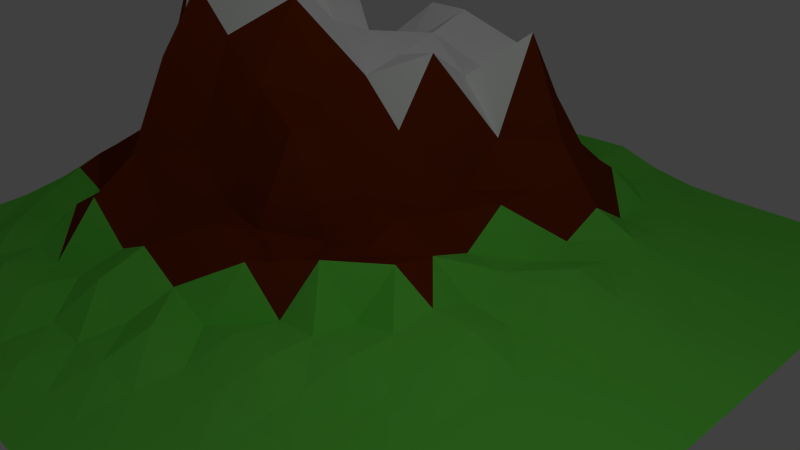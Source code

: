 # Source: mountain.blend  (saved by Blender 2.74.0; exported with 4.5.12 LTS)
import bpy
from mathutils import Matrix  # noqa: F401  (used for matrix-valued properties, if any)

bpy.ops.wm.read_factory_settings(use_empty=True)
scene = bpy.context.scene
scene.name = 'Scene'

# ---- collections
col_collection_1 = bpy.data.collections.new('Collection 1'); scene.collection.children.link(col_collection_1)

# ---- materials (node trees are filled in below, after node groups)
mat_brown = bpy.data.materials.new('Brown')
mat_brown.alpha_threshold = 0.0
mat_brown.use_transparent_shadow = False
mat_brown.diffuse_color = (0.08353, 0.05974, 0.006984, 1.0)
mat_brown.roughness = 0.5
mat_brown.specular_intensity = 0.0
mat_leaves = bpy.data.materials.new('Leaves')
mat_leaves.alpha_threshold = 0.0
mat_leaves.use_transparent_shadow = False
mat_leaves.diffuse_color = (0.000281, 0.1376, 0.007996, 1.0)
mat_leaves.roughness = 0.5
mat_leaves.specular_intensity = 0.0
mat_green = bpy.data.materials.new('Green')
mat_green.alpha_threshold = 0.0
mat_green.use_transparent_shadow = False
mat_green.diffuse_color = (0.1676, 0.8, 0.08021, 1.0)
mat_green.roughness = 0.5
mat_green.specular_intensity = 0.0
mat_green.line_color = (0.0, 0.0, 0.0, 1.0)
mat_stone = bpy.data.materials.new('Stone')
mat_stone.alpha_threshold = 0.0
mat_stone.use_transparent_shadow = False
mat_stone.diffuse_color = (0.1902, 0.02928, 0.004136, 1.0)
mat_stone.roughness = 0.5
mat_stone.specular_intensity = 0.0
mat_snow = bpy.data.materials.new('Snow')
mat_snow.alpha_threshold = 0.0
mat_snow.use_transparent_shadow = False
mat_snow.diffuse_color = (1.0, 1.0, 1.0, 1.0)
mat_snow.roughness = 0.5
mat_snow.specular_intensity = 0.0

# ---- material node trees

# ---- world
world_world = bpy.data.worlds.new('World'); scene.world = world_world
world_world.color = (0.05088, 0.05088, 0.05088)
world_world.use_sun_shadow = False
world_world.sun_shadow_jitter_overblur = 0.0
world_world.cycles.sampling_method = 'MANUAL'
world_world.cycles.sample_map_resolution = 256

# ---- cameras
cam_camera = bpy.data.cameras.new('Camera')
cam_camera.clip_end = 100.0
cam_camera.lens = 35.0
cam_camera.sensor_width = 32.0
cam_camera.sensor_height = 18.0
cam_camera.ortho_scale = 7.314
cam_camera.dof.focus_distance = 0.0
cam_camera.dof.aperture_fstop = 128.0

# ---- lights
light_lamp = bpy.data.lights.new('Lamp', 'POINT')
light_lamp.transmission_factor = 0.0
light_lamp.cutoff_distance = 30.0
light_lamp.energy = 100.0
light_lamp.shadow_buffer_clip_start = 1.001
light_lamp.shadow_soft_size = 0.1
light_lamp.shadow_maximum_resolution = 0.006
light_lamp.use_absolute_resolution = True
light_lamp.cycles.use_multiple_importance_sampling = False

# ---- meshes
me_cylinder_001 = bpy.data.meshes.new('Cylinder.001')
me_cylinder_001.from_pydata([(-0.5014, 0.4055, -0.3301), (-0.5014, 0.2076, 2.154), (-0.2179, 0.2418, -0.3301), (-0.3893, 0.1429, 2.154), (-0.2179, -0.08553, -0.3301), (-0.3893, 0.01342, 2.154), (-0.5014, -0.2492, -0.3301), (-0.5014, -0.0513, 2.154), (-0.7849, -0.08553, -0.3301), (-0.6135, 0.01342, 2.154), (-0.7849, 0.2418, -0.3301), (-0.6135, 0.1429, 2.154), (0.07306, -0.7744, 1.935), (0.397, 0.5223, 1.981), (-1.359, -0.2566, 2.819), (-1.038, 0.7423, 2.819), (0.4818, -0.1457, 2.533), (-0.828, 0.02257, 3.299), (-0.3329, 0.152, 1.235), (-0.85, -0.2237, 1.338), (-0.7849, 0.8655, 1.659), (-1.55, 0.02257, 2.131), (-0.952, -0.9155, 1.981), (-0.8336, 1.015, 2.242), (-0.2483, -0.7861, 2.967), (0.1939, 0.2688, 3.027), (-0.2758, 0.7466, 2.996)], [], [(0, 1, 3, 2), (2, 3, 5, 4), (4, 5, 7, 6), (6, 7, 9, 8), (3, 1, 11, 9, 7, 5), (10, 11, 1, 0), (8, 9, 11, 10), (0, 2, 4, 6, 8, 10), (12, 18, 13), (12, 13, 16), (14, 24, 17), (15, 14, 17), (25, 26, 17), (26, 15, 17), (24, 25, 17), (24, 16, 25), (13, 25, 16), (13, 26, 25), (23, 15, 26), (21, 14, 15), (22, 24, 14), (12, 16, 24), (13, 23, 26), (13, 20, 23), (23, 21, 15), (23, 20, 21), (21, 22, 14), (22, 12, 24), (18, 20, 13), (18, 19, 20), (19, 21, 20), (19, 22, 21), (19, 12, 22), (19, 18, 12)])
me_cylinder_001.polygons.foreach_set('material_index', [0, 0, 0, 0, 0, 0, 0, 0, 1, 1, 1, 1, 1, 1, 1, 1, 1, 1, 1, 1, 1, 1, 1, 1, 1, 1, 1, 1, 1, 1, 1, 1, 1, 1])
me_cylinder_001.materials.append(mat_brown)
me_cylinder_001.materials.append(mat_leaves)
me_cylinder_001.use_remesh_preserve_volume = False
me_cylinder_001.use_remesh_preserve_attributes = False
me_cylinder_001.use_mirror_vertex_groups = False
me_cylinder_001.update()
me_cube = bpy.data.meshes.new('Cube')
me_cube.from_pydata([(4.764, 4.682, 0.04274), (-4.814, 4.682, 0.04274), (4.764, -4.896, 0.04274), (-4.814, -4.896, 0.04274), (-0.02542, 4.682, 0.3376), (4.764, -0.1073, 0.04274), (-0.02542, -4.896, 0.04274), (-4.814, -0.1073, 0.8211), (-0.02542, -0.1073, 0.8102), (-2.42, 4.682, 0.1445), (4.764, 2.287, 0.04274), (2.369, -4.896, 0.04274), (-4.814, -2.502, 0.08824), (2.369, 4.682, 0.04274), (4.764, -2.502, 0.04274), (-2.42, -4.896, 0.04596), (-4.814, 2.287, 0.3734), (-0.02542, 2.287, 1.866), (-0.02542, -2.502, 0.04514), (-2.42, -0.1073, 3.87), (2.369, -0.1073, 0.04507), (2.369, -2.502, 0.04274), (-2.42, -2.502, 0.821), (-2.42, 2.287, 1.691), (2.369, 2.287, 0.2511), (-3.617, 4.682, 0.1652), (4.764, 3.484, 0.04274), (3.566, -4.896, 0.04274), (-4.814, -3.699, 0.04274), (1.172, 4.682, 0.1661), (4.764, -1.305, 0.04274), (-1.223, -4.896, 0.04274), (-4.814, 1.09, 0.8584), (-0.02542, 3.484, 1.101), (-0.02542, -1.305, 0.248), (-3.617, -0.1073, 3.114), (1.172, -0.1073, 0.4659), (-1.223, 4.682, 0.2818), (4.764, 1.09, 0.04274), (1.172, -4.896, 0.04274), (-4.814, -1.305, 0.4038), (3.566, 4.682, 0.04274), (4.764, -3.699, 0.04274), (-3.617, -4.896, 0.04274), (-4.814, 3.484, 0.0488), (-0.02542, 1.09, 2.415), (-0.02542, -3.699, 0.1439), (-1.223, -0.1073, 3.114), (3.566, -0.1073, 0.04274), (2.369, -1.305, 0.1606), (2.369, -3.699, 0.04274), (1.172, -2.502, 0.2091), (3.566, -2.502, 0.04274), (-2.42, -1.305, 2.388), (-2.42, -3.699, 0.3559), (-3.617, -2.502, 0.1195), (-1.223, -2.502, 0.5818), (-2.42, 3.484, 0.2293), (-2.42, 1.09, 3.665), (-3.617, 2.287, 1.264), (-1.223, 2.287, 2.672), (2.369, 3.484, 0.1225), (2.369, 1.09, 0.3052), (1.172, 2.287, 1.225), (3.566, 2.287, 0.0817), (3.566, 1.09, 0.06934), (1.172, 1.09, 0.7288), (1.172, 3.484, 0.5261), (-1.223, 1.09, 2.492), (-3.617, 1.09, 2.8), (-3.617, 3.484, 0.3337), (-1.223, -3.699, 0.06579), (-3.617, -3.699, 0.06295), (-3.617, -1.305, 0.6527), (3.566, -3.699, 0.04274), (1.172, -3.699, 0.04274), (1.172, -1.305, 0.096), (3.566, -1.305, 0.04274), (-1.223, -1.305, 0.6809), (-1.223, 3.484, 0.4621), (3.566, 3.484, 0.04274), (-4.216, 4.682, 0.1357), (4.764, 4.083, 0.04274), (4.165, -4.896, 0.04274), (-4.814, -4.298, 0.04274), (0.5732, 4.682, 0.3516), (4.764, -0.7059, 0.04274), (-0.624, -4.896, 0.04274), (-4.814, 0.4913, 1.026), (-0.02542, 4.083, 0.5864), (-0.02542, -0.7059, 0.4305), (-4.216, -0.1073, 0.904), (0.5732, -0.1073, 0.7137), (-1.821, 4.682, 0.1374), (4.764, 1.689, 0.04274), (1.77, -4.896, 0.04274), (-4.814, -1.903, 0.2071), (2.968, 4.682, 0.04274), (4.764, -3.1, 0.04274), (-3.019, -4.896, 0.04274), (-4.814, 2.886, 0.2878), (-0.02542, 1.689, 1.991), (-0.02542, -3.1, 0.3122), (-1.821, -0.1073, 3.746), (2.968, -0.1073, 0.07543), (2.369, -0.7059, 0.2532), (2.369, -3.1, 0.04274), (0.5732, -2.502, 0.2006), (2.968, -2.502, 0.04274), (-2.42, -0.7059, 3.194), (-2.42, -3.1, 0.1295), (-4.216, -2.502, 0.2328), (-1.821, -2.502, 0.3194), (-2.42, 4.083, 0.336), (-2.42, 1.689, 3.22), (-4.216, 2.287, 0.7812), (-1.821, 2.287, 1.746), (2.369, 4.083, 0.06665), (2.369, 1.689, 0.1753), (0.5732, 2.287, 2.563), (2.968, 2.287, 0.1402), (-3.019, 4.682, 0.1338), (4.764, 2.886, 0.04274), (2.968, -4.896, 0.04274), (-4.814, -3.1, 0.04274), (1.77, 4.682, 0.06386), (4.764, -1.903, 0.04274), (-1.821, -4.896, 0.04274), (-4.814, 1.689, 0.8638), (-0.02542, 2.886, 2.142), (-0.02542, -1.903, 0.6064), (-3.019, -0.1073, 3.42), (1.77, -0.1073, 0.0853), (-0.624, 4.682, 0.2217), (4.764, 0.4913, 0.04274), (0.5732, -4.896, 0.04274), (-4.814, -0.7059, 0.4277), (4.165, 4.682, 0.04274), (4.764, -4.298, 0.04274), (-4.216, -4.896, 0.04274), (-4.814, 4.083, 0.09682), (-0.02542, 0.4913, 1.551), (-0.02542, -4.298, 0.05293), (-0.624, -0.1073, 1.555), (4.165, -0.1073, 0.04274), (2.369, -1.903, 0.08698), (2.369, -4.298, 0.04274), (1.77, -2.502, 0.1099), (4.165, -2.502, 0.04274), (-2.42, -1.903, 1.229), (-2.42, -4.298, 0.1526), (-3.019, -2.502, 0.5283), (-0.624, -2.502, 0.275), (-2.42, 2.886, 1.058), (-2.42, 0.4913, 4.197), (-3.019, 2.287, 1.647), (-0.624, 2.287, 2.667), (2.369, 2.886, 0.1508), (2.369, 0.4913, 0.2381), (1.77, 2.287, 0.4935), (4.165, 2.287, 0.04699), (3.566, 1.689, 0.04608), (3.566, 0.4913, 0.04274), (2.968, 1.09, 0.1398), (4.165, 1.09, 0.04274), (1.172, 1.689, 0.734), (1.172, 0.4913, 0.2787), (0.5732, 1.09, 0.7356), (1.77, 1.09, 0.1687), (1.172, 4.083, 0.1219), (1.172, 2.886, 0.8532), (0.5732, 3.484, 0.6244), (1.77, 3.484, 0.1389), (-1.223, 1.689, 2.134), (-1.223, 0.4913, 2.728), (-1.821, 1.09, 3.835), (-0.624, 1.09, 2.282), (-3.617, 1.689, 2.592), (-3.617, 0.4913, 3.157), (-4.216, 1.09, 1.095), (-3.019, 1.09, 3.642), (-3.617, 4.083, 0.3382), (-3.617, 2.886, 0.8193), (-4.216, 3.484, 0.3056), (-3.019, 3.484, 0.488), (-1.223, -3.1, 0.3745), (-1.223, -4.298, 0.07052), (-1.821, -3.699, 0.261), (-0.624, -3.699, 0.07382), (-3.617, -3.1, 0.2716), (-3.617, -4.298, 0.04274), (-4.216, -3.699, 0.04274), (-3.019, -3.699, 0.1811), (-3.617, -0.7059, 1.592), (-3.617, -1.903, 0.3317), (-4.216, -1.305, 0.7054), (-3.019, -1.305, 1.116), (3.566, -3.1, 0.04274), (3.566, -4.298, 0.04274), (2.968, -3.699, 0.04274), (4.165, -3.699, 0.04274), (1.172, -3.1, 0.09381), (1.172, -4.298, 0.04274), (0.5732, -3.699, 0.06107), (1.77, -3.699, 0.04274), (1.172, -0.7059, 0.5818), (1.172, -1.903, 0.1708), (0.5732, -1.305, 0.6375), (1.77, -1.305, 0.2028), (3.566, -0.7059, 0.04274), (3.566, -1.903, 0.04274), (2.968, -1.305, 0.05226), (4.165, -1.305, 0.04274), (-1.223, -0.7059, 2.119), (-1.223, -1.903, 0.4468), (-1.821, -1.305, 1.311), (-0.624, -1.305, 0.577), (-1.223, 4.083, 0.4834), (-1.223, 2.886, 1.036), (-1.821, 3.484, 0.2597), (-0.624, 3.484, 0.9544), (3.566, 4.083, 0.04274), (3.566, 2.886, 0.04817), (2.968, 3.484, 0.06602), (4.165, 3.484, 0.04274), (4.165, 2.886, 0.04274), (2.968, 2.886, 0.09202), (2.968, 4.083, 0.04274), (-0.624, 2.886, 1.457), (-1.821, 2.886, 0.5101), (-1.821, 4.083, 0.07301), (-0.624, -1.903, 0.8865), (-1.821, -1.903, 0.5638), (-1.821, -0.7059, 2.647), (4.165, -1.903, 0.04274), (2.968, -1.903, 0.04274), (2.968, -0.7059, 0.0558), (1.77, -1.903, 0.2101), (0.5732, -1.903, 0.1017), (0.5732, -0.7059, 0.4566), (1.77, -4.298, 0.04274), (0.5732, -4.298, 0.04274), (0.5732, -3.1, 0.06774), (4.165, -4.298, 0.04274), (2.968, -4.298, 0.04274), (2.968, -3.1, 0.04274), (-3.019, -1.903, 0.5072), (-4.216, -1.903, 0.5134), (-4.216, -0.7059, 0.8836), (-3.019, -4.298, 0.06055), (-4.216, -4.298, 0.04274), (-4.216, -3.1, 0.05041), (-0.624, -4.298, 0.1415), (-1.821, -4.298, 0.1597), (-1.821, -3.1, 0.1646), (-3.019, 2.886, 0.7846), (-4.216, 2.886, 0.2453), (-4.216, 4.083, 0.1452), (-3.019, 0.4913, 4.193), (-4.216, 0.4913, 2.067), (-4.216, 1.689, 0.7209), (-0.624, 0.4913, 2.128), (-1.821, 0.4913, 4.052), (-1.821, 1.689, 1.999), (1.77, 2.886, 0.1357), (0.5732, 2.886, 1.591), (0.5732, 4.083, 0.2955), (1.77, 0.4913, 0.2603), (0.5732, 0.4913, 0.6113), (0.5732, 1.689, 1.292), (4.165, 0.4913, 0.04274), (2.968, 0.4913, 0.148), (2.968, 1.689, 0.1476), (4.165, 1.689, 0.04274), (1.77, 1.689, 0.2219), (1.77, 4.083, 0.1417), (-0.624, 1.689, 2.454), (-3.019, 1.689, 2.36), (-3.019, 4.083, 0.1388), (-0.624, -3.1, 0.0788), (-3.019, -3.1, 0.1284), (-3.019, -0.7059, 2.232), (4.165, -3.1, 0.04274), (1.77, -3.1, 0.04274), (1.77, -0.7059, 0.2685), (4.165, -0.7059, 0.04274), (-0.624, -0.7059, 1.731), (-0.624, 4.083, 0.5527), (4.165, 4.083, 0.04274)], [], [(82, 0, 137), (287, 89, 4), (286, 90, 8), (86, 5, 144), (105, 20, 132), (106, 21, 147), (98, 14, 148), (109, 19, 131), (110, 22, 151), (102, 18, 152), (113, 9, 121), (277, 114, 23), (276, 101, 17), (117, 13, 125), (274, 118, 24), (94, 10, 160), (161, 64, 120), (162, 65, 163), (134, 38, 164), (269, 165, 63), (268, 166, 66), (267, 158, 62), (169, 29, 85), (170, 67, 171), (157, 61, 172), (263, 173, 60), (174, 68, 175), (261, 141, 45), (260, 177, 59), (259, 178, 69), (258, 154, 58), (181, 25, 81), (256, 182, 70), (255, 153, 57), (254, 185, 56), (186, 71, 187), (142, 46, 188), (189, 55, 111), (190, 72, 191), (150, 54, 192), (193, 35, 91), (194, 73, 195), (149, 53, 196), (197, 52, 108), (198, 74, 199), (138, 42, 200), (201, 51, 107), (202, 75, 203), (146, 50, 204), (239, 205, 36), (206, 76, 207), (145, 49, 208), (209, 48, 104), (210, 77, 211), (126, 30, 212), (233, 213, 47), (232, 214, 78), (231, 130, 34), (230, 217, 37), (229, 218, 79), (228, 129, 33), (221, 41, 97), (222, 80, 223), (122, 26, 224), (225, 224, 80), (160, 225, 222), (10, 122, 225), (226, 223, 61), (120, 226, 157), (64, 222, 226), (227, 97, 13), (223, 227, 117), (80, 221, 227), (218, 228, 220), (60, 156, 228), (156, 17, 129), (229, 219, 57), (116, 229, 153), (116, 60, 218), (230, 93, 9), (219, 230, 113), (219, 79, 217), (214, 231, 216), (56, 152, 231), (152, 18, 130), (149, 232, 215), (22, 112, 232), (112, 56, 214), (109, 233, 103), (53, 215, 233), (215, 78, 213), (234, 212, 77), (148, 234, 210), (14, 126, 234), (235, 211, 49), (108, 235, 145), (52, 210, 235), (236, 104, 20), (211, 236, 105), (77, 209, 236), (237, 208, 76), (147, 237, 206), (21, 145, 237), (130, 238, 207), (18, 107, 238), (51, 206, 238), (90, 239, 92), (34, 207, 239), (207, 76, 205), (240, 204, 75), (95, 240, 202), (11, 146, 240), (241, 203, 46), (135, 241, 142), (39, 202, 241), (242, 107, 18), (203, 242, 102), (75, 201, 242), (243, 200, 74), (83, 243, 198), (2, 138, 243), (244, 199, 50), (123, 244, 146), (27, 198, 244), (245, 108, 21), (199, 245, 106), (74, 197, 245), (246, 196, 73), (151, 246, 194), (22, 149, 246), (247, 195, 40), (111, 247, 96), (55, 194, 247), (248, 91, 7), (195, 248, 136), (73, 193, 248), (249, 192, 72), (99, 249, 190), (15, 150, 249), (250, 191, 28), (139, 250, 84), (43, 190, 250), (251, 111, 12), (191, 251, 124), (72, 189, 251), (252, 188, 71), (87, 252, 186), (6, 142, 252), (253, 187, 54), (127, 253, 150), (31, 186, 253), (110, 254, 112), (187, 254, 110), (71, 185, 254), (182, 255, 184), (59, 155, 255), (155, 23, 153), (100, 256, 183), (16, 115, 256), (115, 59, 182), (257, 81, 1), (183, 257, 140), (183, 70, 181), (178, 258, 180), (131, 258, 178), (19, 154, 258), (88, 259, 179), (91, 259, 88), (35, 178, 259), (128, 260, 115), (32, 179, 260), (179, 69, 177), (261, 176, 68), (47, 143, 261), (143, 8, 141), (262, 175, 58), (19, 103, 262), (103, 47, 174), (263, 116, 23), (175, 263, 114), (68, 173, 263), (264, 172, 67), (159, 264, 170), (24, 157, 264), (265, 171, 33), (119, 265, 129), (63, 170, 265), (266, 85, 4), (171, 266, 89), (67, 169, 266), (166, 267, 168), (36, 132, 267), (20, 158, 267), (141, 268, 167), (8, 92, 268), (92, 36, 166), (101, 269, 119), (45, 167, 269), (167, 66, 165), (270, 164, 65), (144, 270, 162), (5, 134, 270), (271, 163, 62), (104, 271, 158), (48, 162, 271), (272, 120, 24), (163, 272, 118), (65, 161, 272), (273, 160, 64), (164, 273, 161), (38, 94, 273), (165, 274, 159), (66, 168, 274), (168, 62, 118), (275, 125, 29), (172, 275, 169), (61, 117, 275), (173, 276, 156), (68, 176, 276), (176, 45, 101), (177, 277, 155), (69, 180, 277), (180, 58, 114), (278, 121, 25), (70, 184, 278), (184, 57, 113), (185, 279, 152), (188, 279, 185), (46, 102, 279), (280, 151, 55), (192, 280, 189), (54, 110, 280), (281, 131, 35), (196, 281, 193), (53, 109, 281), (282, 148, 52), (200, 282, 197), (42, 98, 282), (283, 147, 51), (204, 283, 201), (50, 106, 283), (284, 132, 36), (208, 284, 205), (49, 105, 284), (285, 144, 48), (212, 285, 209), (30, 86, 285), (213, 286, 143), (78, 216, 286), (216, 34, 90), (217, 287, 133), (79, 220, 287), (220, 33, 89), (288, 137, 41), (224, 288, 221), (26, 82, 288), (288, 82, 137), (133, 287, 4), (143, 286, 8), (285, 86, 144), (284, 105, 132), (283, 106, 147), (282, 98, 148), (281, 109, 131), (280, 110, 151), (279, 102, 152), (278, 113, 121), (155, 277, 23), (156, 276, 17), (275, 117, 125), (159, 274, 24), (273, 94, 160), (272, 161, 120), (271, 162, 163), (270, 134, 164), (119, 269, 63), (167, 268, 66), (168, 267, 62), (266, 169, 85), (265, 170, 171), (264, 157, 172), (116, 263, 60), (262, 174, 175), (176, 261, 45), (115, 260, 59), (179, 259, 69), (180, 258, 58), (257, 181, 81), (183, 256, 70), (184, 255, 57), (112, 254, 56), (253, 186, 187), (252, 142, 188), (251, 189, 111), (250, 190, 191), (249, 150, 192), (248, 193, 91), (247, 194, 195), (246, 149, 196), (245, 197, 108), (244, 198, 199), (243, 138, 200), (242, 201, 107), (241, 202, 203), (240, 146, 204), (92, 239, 36), (238, 206, 207), (237, 145, 208), (236, 209, 104), (235, 210, 211), (234, 126, 212), (103, 233, 47), (215, 232, 78), (216, 231, 34), (93, 230, 37), (219, 229, 79), (220, 228, 33), (227, 221, 97), (226, 222, 223), (225, 122, 224), (222, 225, 80), (64, 160, 222), (160, 10, 225), (157, 226, 61), (24, 120, 157), (120, 64, 226), (117, 227, 13), (61, 223, 117), (223, 80, 227), (79, 218, 220), (218, 60, 228), (228, 156, 129), (153, 229, 57), (23, 116, 153), (229, 116, 218), (113, 230, 9), (57, 219, 113), (230, 219, 217), (78, 214, 216), (214, 56, 231), (231, 152, 130), (53, 149, 215), (149, 22, 232), (232, 112, 214), (19, 109, 103), (109, 53, 233), (233, 215, 213), (210, 234, 77), (52, 148, 210), (148, 14, 234), (145, 235, 49), (21, 108, 145), (108, 52, 235), (105, 236, 20), (49, 211, 105), (211, 77, 236), (206, 237, 76), (51, 147, 206), (147, 21, 237), (34, 130, 207), (130, 18, 238), (107, 51, 238), (8, 90, 92), (90, 34, 239), (239, 207, 205), (202, 240, 75), (39, 95, 202), (95, 11, 240), (142, 241, 46), (6, 135, 142), (135, 39, 241), (102, 242, 18), (46, 203, 102), (203, 75, 242), (198, 243, 74), (27, 83, 198), (83, 2, 243), (146, 244, 50), (11, 123, 146), (123, 27, 244), (106, 245, 21), (50, 199, 106), (199, 74, 245), (194, 246, 73), (55, 151, 194), (151, 22, 246), (96, 247, 40), (12, 111, 96), (111, 55, 247), (136, 248, 7), (40, 195, 136), (195, 73, 248), (190, 249, 72), (43, 99, 190), (99, 15, 249), (84, 250, 28), (3, 139, 84), (139, 43, 250), (124, 251, 12), (28, 191, 124), (191, 72, 251), (186, 252, 71), (31, 87, 186), (87, 6, 252), (150, 253, 54), (15, 127, 150), (127, 31, 253), (22, 110, 112), (54, 187, 110), (187, 71, 254), (70, 182, 184), (182, 59, 255), (255, 155, 153), (44, 100, 183), (100, 16, 256), (256, 115, 182), (140, 257, 1), (44, 183, 140), (257, 183, 181), (69, 178, 180), (35, 131, 178), (131, 19, 258), (32, 88, 179), (7, 91, 88), (91, 35, 259), (16, 128, 115), (128, 32, 260), (260, 179, 177), (174, 261, 68), (174, 47, 261), (261, 143, 141), (154, 262, 58), (154, 19, 262), (262, 103, 174), (114, 263, 23), (58, 175, 114), (175, 68, 263), (170, 264, 67), (63, 159, 170), (159, 24, 264), (129, 265, 33), (17, 119, 129), (119, 63, 265), (89, 266, 4), (33, 171, 89), (171, 67, 266), (66, 166, 168), (166, 36, 267), (132, 20, 267), (45, 141, 167), (141, 8, 268), (268, 92, 166), (17, 101, 119), (101, 45, 269), (269, 167, 165), (162, 270, 65), (48, 144, 162), (144, 5, 270), (158, 271, 62), (20, 104, 158), (104, 48, 271), (118, 272, 24), (62, 163, 118), (163, 65, 272), (161, 273, 64), (65, 164, 161), (164, 38, 273), (63, 165, 159), (165, 66, 274), (274, 168, 118), (169, 275, 29), (67, 172, 169), (172, 61, 275), (60, 173, 156), (173, 68, 276), (276, 176, 101), (59, 177, 155), (177, 69, 277), (277, 180, 114), (181, 278, 25), (181, 70, 278), (278, 184, 113), (56, 185, 152), (71, 188, 185), (188, 46, 279), (189, 280, 55), (72, 192, 189), (192, 54, 280), (193, 281, 35), (73, 196, 193), (196, 53, 281), (197, 282, 52), (74, 200, 197), (200, 42, 282), (201, 283, 51), (75, 204, 201), (204, 50, 283), (205, 284, 36), (76, 208, 205), (208, 49, 284), (209, 285, 48), (77, 212, 209), (212, 30, 285), (47, 213, 143), (213, 78, 286), (286, 216, 90), (37, 217, 133), (217, 79, 287), (287, 220, 89), (221, 288, 41), (80, 224, 221), (224, 26, 288)])
me_cube.polygons.foreach_set('material_index', [0, 1, 1, 0, 0, 0, 0, 2, 1, 0, 0, 2, 2, 0, 0, 0, 0, 0, 0, 1, 1, 0, 0, 1, 0, 2, 2, 2, 1, 2, 2, 0, 1, 1, 0, 0, 0, 0, 0, 0, 1, 1, 1, 0, 0, 0, 0, 0, 0, 1, 0, 0, 0, 0, 0, 1, 1, 1, 0, 1, 1, 0, 0, 0, 0, 0, 0, 0, 0, 0, 0, 0, 0, 1, 1, 2, 1, 1, 1, 0, 1, 1, 1, 1, 0, 1, 1, 1, 2, 1, 1, 0, 0, 0, 0, 0, 0, 0, 0, 0, 0, 0, 0, 1, 0, 0, 1, 1, 0, 0, 0, 0, 0, 0, 0, 0, 0, 0, 0, 0, 0, 0, 0, 0, 0, 0, 0, 1, 1, 1, 1, 0, 0, 1, 1, 1, 0, 0, 0, 0, 0, 0, 0, 0, 0, 0, 0, 0, 0, 0, 0, 0, 0, 0, 1, 1, 1, 0, 1, 1, 0, 0, 0, 2, 2, 2, 1, 1, 2, 1, 1, 1, 2, 1, 1, 2, 2, 2, 1, 2, 2, 0, 1, 0, 1, 1, 1, 0, 1, 0, 0, 0, 0, 1, 1, 1, 2, 1, 1, 0, 0, 0, 0, 0, 0, 0, 0, 0, 0, 0, 0, 1, 0, 0, 0, 0, 0, 2, 2, 2, 1, 2, 2, 0, 0, 0, 0, 0, 0, 0, 0, 0, 2, 1, 1, 0, 0, 0, 0, 0, 0, 0, 0, 0, 0, 0, 0, 1, 1, 1, 1, 1, 1, 0, 0, 0, 0, 0, 1, 0, 0, 0, 0, 2, 0, 0, 0, 1, 2, 0, 0, 0, 0, 0, 0, 1, 1, 0, 0, 1, 0, 1, 2, 2, 1, 1, 2, 0, 0, 1, 0, 0, 0, 0, 0, 0, 1, 1, 1, 0, 0, 0, 0, 0, 0, 1, 0, 0, 0, 0, 0, 2, 1, 1, 0, 1, 1, 0, 0, 0, 0, 0, 0, 0, 0, 0, 0, 0, 0, 1, 1, 1, 1, 1, 1, 0, 1, 1, 1, 1, 1, 1, 1, 1, 2, 1, 1, 0, 0, 0, 0, 0, 0, 0, 0, 0, 0, 0, 0, 1, 0, 0, 1, 1, 1, 0, 0, 0, 0, 0, 0, 0, 0, 0, 0, 0, 0, 0, 0, 0, 0, 0, 0, 1, 0, 1, 0, 0, 0, 1, 1, 1, 0, 0, 0, 0, 0, 0, 0, 0, 0, 0, 0, 0, 0, 0, 0, 0, 0, 0, 1, 1, 1, 0, 0, 1, 0, 0, 0, 2, 2, 2, 1, 1, 1, 1, 1, 1, 2, 2, 1, 2, 2, 2, 2, 2, 2, 1, 1, 0, 1, 2, 1, 0, 1, 1, 0, 0, 0, 1, 1, 1, 2, 2, 1, 0, 0, 0, 0, 0, 0, 0, 0, 0, 0, 0, 0, 1, 1, 0, 0, 0, 0, 2, 1, 2, 1, 2, 2, 0, 0, 0, 0, 0, 0, 0, 0, 0, 1, 1, 1, 0, 0, 0, 0, 0, 0, 1, 0, 0, 0, 0, 0, 1, 1, 1, 0, 1, 1, 0, 0, 0])
me_cube.materials.append(mat_green)
me_cube.materials.append(mat_stone)
me_cube.materials.append(mat_snow)
me_cube.use_remesh_preserve_volume = False
me_cube.use_remesh_preserve_attributes = False
me_cube.use_mirror_vertex_groups = False
me_cube.update()

# ---- objects
ob_cylinder = bpy.data.objects.new('Cylinder', me_cylinder_001)
ob_mountain = bpy.data.objects.new('Mountain', me_cube)
ob_lamp = bpy.data.objects.new('Lamp', light_lamp)
ob_camera = bpy.data.objects.new('Camera', cam_camera)

# ---- transforms, parenting, visibility, modifiers, constraints
ob_cylinder.location = (6.824, 0.03613, 2.384)
ob_cylinder.lineart.crease_threshold = 0.0
ob_mountain.location = (0.0, 0.0, 0.0)
ob_mountain.lock_rotations_4d = False
ob_mountain.empty_display_type = 'ARROWS'
ob_mountain.hide_viewport = True
ob_mountain.lineart.crease_threshold = 0.0
ob_lamp.location = (4.233, -1.744, 6.114)
ob_lamp.rotation_euler = (0.6503, 0.05522, 1.866)
ob_lamp.lock_rotations_4d = False
ob_lamp.empty_display_type = 'ARROWS'
ob_lamp.color = (0.0, 0.0, 0.0, 0.0)
ob_lamp.lineart.crease_threshold = 0.0
ob_camera.location = (7.481, -6.508, 5.344)
ob_camera.rotation_euler = (1.109, 0.01082, 0.8149)
ob_camera.lock_rotations_4d = False
ob_camera.empty_display_type = 'ARROWS'
ob_camera.color = (0.0, 0.0, 0.0, 0.0)
ob_camera.display_type = 'WIRE'
ob_camera.lineart.crease_threshold = 0.0

# ---- collection membership
col_collection_1.objects.link(ob_cylinder)
col_collection_1.objects.link(ob_mountain)
col_collection_1.objects.link(ob_lamp)
col_collection_1.objects.link(ob_camera)

# ---- scene / render settings (as saved in the file)
scene.camera = ob_camera
scene.frame_start = 1; scene.frame_end = 250; scene.frame_set(1)
scene.render.engine = 'BLENDER_EEVEE_NEXT'
scene.render.resolution_percentage = 50
scene.render.dither_intensity = 0.0
scene.cycles.use_denoising = False
scene.cycles.samples = 10
scene.cycles.sampling_pattern = 'TABULATED_SOBOL'
scene.cycles.light_sampling_threshold = 0.0
scene.cycles.use_adaptive_sampling = False
scene.cycles.use_light_tree = False
scene.cycles.blur_glossy = 0.0
scene.cycles.pixel_filter_type = 'GAUSSIAN'
scene.cycles.sample_clamp_indirect = 0.0
scene.view_settings.view_transform = 'Standard'
bpy.context.view_layer.update()
